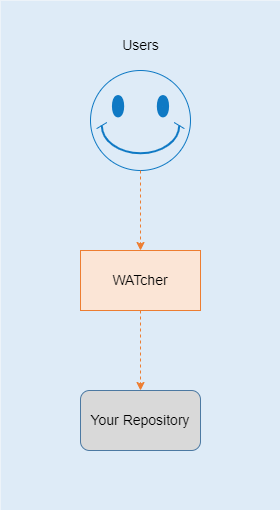

The diagram above was exported from draw.io. Its source (the exported page's mxGraphModel, read from the mxfile embedded in the PNG):
<mxGraphModel dx="1393" dy="758" grid="1" gridSize="10" guides="1" tooltips="1" connect="1" arrows="1" fold="1" page="1" pageScale="1" pageWidth="850" pageHeight="1100" math="0" shadow="0">
  <root>
    <mxCell id="0" />
    <mxCell id="1" parent="0" />
    <mxCell id="L-FsylZmHBjbITVBNbvh-2" value="" style="rounded=0;whiteSpace=wrap;html=1;fillColor=#deebf7;strokeColor=none;" vertex="1" parent="1">
      <mxGeometry x="285" y="30" width="280" height="510" as="geometry" />
    </mxCell>
    <mxCell id="L-FsylZmHBjbITVBNbvh-1" value="" style="verticalLabelPosition=bottom;verticalAlign=top;html=1;shape=mxgraph.basic.smiley;fillColor=none;strokeColor=#0f79c4;" vertex="1" parent="1">
      <mxGeometry x="375" y="100" width="100" height="100" as="geometry" />
    </mxCell>
    <mxCell id="L-FsylZmHBjbITVBNbvh-3" value="" style="endArrow=classic;html=1;rounded=0;dashed=1;exitX=0.5;exitY=1;exitDx=0;exitDy=0;exitPerimeter=0;strokeColor=#ed7d31;entryX=0.5;entryY=0;entryDx=0;entryDy=0;entryPerimeter=0;" edge="1" parent="1" source="L-FsylZmHBjbITVBNbvh-1" target="L-FsylZmHBjbITVBNbvh-4">
      <mxGeometry width="50" height="50" relative="1" as="geometry">
        <mxPoint x="425" y="280" as="sourcePoint" />
        <mxPoint x="425" y="320" as="targetPoint" />
      </mxGeometry>
    </mxCell>
    <mxCell id="L-FsylZmHBjbITVBNbvh-4" value="&lt;font style=&quot;font-size: 14px;&quot;&gt;WATcher&lt;/font&gt;" style="rounded=0;whiteSpace=wrap;html=1;fillColor=#fbe5d6;strokeColor=#ed7d31;" vertex="1" parent="1">
      <mxGeometry x="365" y="280" width="120" height="60" as="geometry" />
    </mxCell>
    <mxCell id="L-FsylZmHBjbITVBNbvh-5" value="" style="endArrow=classic;html=1;rounded=0;dashed=1;strokeColor=#ed7d31;entryX=0.5;entryY=0;entryDx=0;entryDy=0;entryPerimeter=0;" edge="1" parent="1" source="L-FsylZmHBjbITVBNbvh-4" target="L-FsylZmHBjbITVBNbvh-6">
      <mxGeometry width="50" height="50" relative="1" as="geometry">
        <mxPoint x="424" y="350" as="sourcePoint" />
        <mxPoint x="424" y="440" as="targetPoint" />
      </mxGeometry>
    </mxCell>
    <mxCell id="L-FsylZmHBjbITVBNbvh-6" value="&lt;font style=&quot;font-size: 14px;&quot;&gt;Your Repository&lt;/font&gt;" style="rounded=1;whiteSpace=wrap;html=1;fillColor=#d9d9d9;strokeColor=#4c79a2;" vertex="1" parent="1">
      <mxGeometry x="365" y="420" width="120" height="60" as="geometry" />
    </mxCell>
    <mxCell id="L-FsylZmHBjbITVBNbvh-7" value="&lt;font style=&quot;font-size: 14px;&quot;&gt;Users&lt;/font&gt;" style="text;html=1;align=center;verticalAlign=middle;resizable=0;points=[];autosize=1;strokeColor=none;fillColor=none;" vertex="1" parent="1">
      <mxGeometry x="395" y="60" width="60" height="30" as="geometry" />
    </mxCell>
  </root>
</mxGraphModel>